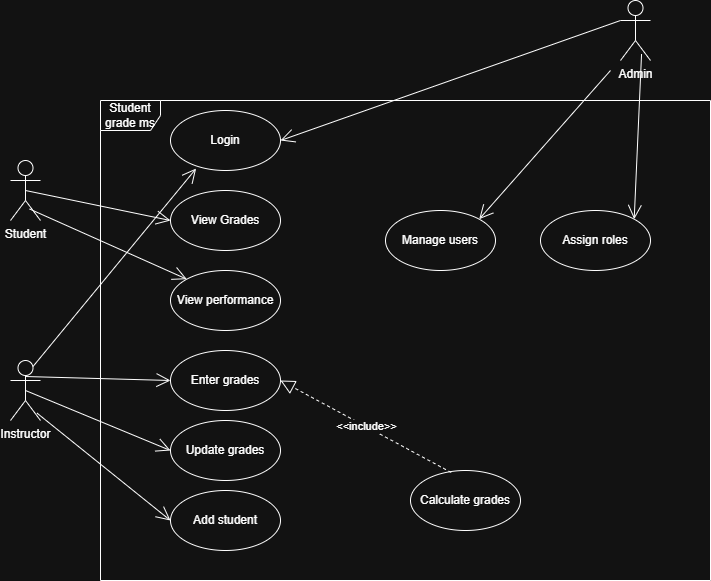

The diagram above was exported from draw.io. Its source (the exported page's mxGraphModel, read from the mxfile embedded in the PNG):
<mxGraphModel dx="1158" dy="1686" grid="1" gridSize="10" guides="1" tooltips="1" connect="1" arrows="1" fold="1" page="1" pageScale="1" pageWidth="850" pageHeight="1100" math="0" shadow="0">
  <root>
    <mxCell id="0" />
    <mxCell id="1" parent="0" />
    <mxCell id="eYa3K46GT_7naZ_G33k2-1" parent="1" style="shape=umlFrame;whiteSpace=wrap;html=1;pointerEvents=0;" value="Student grade ms" vertex="1">
      <mxGeometry height="480" width="610" x="140" y="40" as="geometry" />
    </mxCell>
    <mxCell id="eYa3K46GT_7naZ_G33k2-2" parent="1" style="shape=umlActor;verticalLabelPosition=bottom;verticalAlign=top;html=1;" value="Student" vertex="1">
      <mxGeometry height="60" width="30" x="50" y="100" as="geometry" />
    </mxCell>
    <mxCell id="eYa3K46GT_7naZ_G33k2-3" parent="1" style="shape=umlActor;verticalLabelPosition=bottom;verticalAlign=top;html=1;" value="Instructor" vertex="1">
      <mxGeometry height="60" width="30" x="50" y="300" as="geometry" />
    </mxCell>
    <mxCell id="eYa3K46GT_7naZ_G33k2-4" parent="1" style="shape=umlActor;verticalLabelPosition=bottom;verticalAlign=top;html=1;" value="Admin" vertex="1">
      <mxGeometry height="60" width="30" x="660" y="-60" as="geometry" />
    </mxCell>
    <mxCell id="eYa3K46GT_7naZ_G33k2-7" parent="1" style="ellipse;whiteSpace=wrap;html=1;" value="Login" vertex="1">
      <mxGeometry height="60" width="110" x="210" y="50" as="geometry" />
    </mxCell>
    <mxCell id="eYa3K46GT_7naZ_G33k2-8" parent="1" style="ellipse;whiteSpace=wrap;html=1;" value="View Grades" vertex="1">
      <mxGeometry height="60" width="110" x="210" y="130" as="geometry" />
    </mxCell>
    <mxCell id="eYa3K46GT_7naZ_G33k2-10" parent="1" style="ellipse;whiteSpace=wrap;html=1;" value="Assign roles" vertex="1">
      <mxGeometry height="60" width="110" x="580" y="150" as="geometry" />
    </mxCell>
    <mxCell id="eYa3K46GT_7naZ_G33k2-11" parent="1" style="ellipse;whiteSpace=wrap;html=1;" value="Enter grades" vertex="1">
      <mxGeometry height="60" width="110" x="210" y="290" as="geometry" />
    </mxCell>
    <mxCell id="eYa3K46GT_7naZ_G33k2-12" parent="1" style="ellipse;whiteSpace=wrap;html=1;" value="View performance" vertex="1">
      <mxGeometry height="60" width="110" x="210" y="210" as="geometry" />
    </mxCell>
    <mxCell id="eYa3K46GT_7naZ_G33k2-14" parent="1" style="ellipse;whiteSpace=wrap;html=1;" value="Add student" vertex="1">
      <mxGeometry height="60" width="110" x="210" y="430" as="geometry" />
    </mxCell>
    <mxCell id="eYa3K46GT_7naZ_G33k2-15" parent="1" style="ellipse;whiteSpace=wrap;html=1;" value="Manage users" vertex="1">
      <mxGeometry height="60" width="110" x="425" y="150" as="geometry" />
    </mxCell>
    <mxCell id="eYa3K46GT_7naZ_G33k2-16" parent="1" style="ellipse;whiteSpace=wrap;html=1;" value="Update grades" vertex="1">
      <mxGeometry height="60" width="110" x="210" y="360" as="geometry" />
    </mxCell>
    <mxCell id="eYa3K46GT_7naZ_G33k2-20" edge="1" parent="1" style="endArrow=open;endFill=1;endSize=12;html=1;rounded=0;entryX=1;entryY=0;entryDx=0;entryDy=0;" target="eYa3K46GT_7naZ_G33k2-15" value="">
      <mxGeometry relative="1" width="160" as="geometry">
        <mxPoint x="650" y="10" as="sourcePoint" />
        <mxPoint x="470" y="220" as="targetPoint" />
      </mxGeometry>
    </mxCell>
    <mxCell id="eYa3K46GT_7naZ_G33k2-21" edge="1" parent="1" source="eYa3K46GT_7naZ_G33k2-4" style="endArrow=open;endFill=1;endSize=12;html=1;rounded=0;exitX=0.702;exitY=0.892;exitDx=0;exitDy=0;exitPerimeter=0;entryX=1;entryY=0;entryDx=0;entryDy=0;" target="eYa3K46GT_7naZ_G33k2-10" value="">
      <mxGeometry relative="1" width="160" as="geometry">
        <mxPoint x="310" y="220" as="sourcePoint" />
        <mxPoint x="470" y="220" as="targetPoint" />
      </mxGeometry>
    </mxCell>
    <mxCell id="eYa3K46GT_7naZ_G33k2-23" edge="1" parent="1" source="eYa3K46GT_7naZ_G33k2-2" style="endArrow=open;endFill=1;endSize=12;html=1;rounded=0;exitX=0.5;exitY=0.5;exitDx=0;exitDy=0;exitPerimeter=0;entryX=0;entryY=0.5;entryDx=0;entryDy=0;" target="eYa3K46GT_7naZ_G33k2-8" value="">
      <mxGeometry relative="1" width="160" as="geometry">
        <mxPoint x="310" y="220" as="sourcePoint" />
        <mxPoint x="470" y="220" as="targetPoint" />
      </mxGeometry>
    </mxCell>
    <mxCell id="eYa3K46GT_7naZ_G33k2-24" edge="1" parent="1" source="eYa3K46GT_7naZ_G33k2-2" style="endArrow=open;endFill=1;endSize=12;html=1;rounded=0;exitX=0.635;exitY=0.808;exitDx=0;exitDy=0;exitPerimeter=0;entryX=0;entryY=0;entryDx=0;entryDy=0;" target="eYa3K46GT_7naZ_G33k2-12" value="">
      <mxGeometry relative="1" width="160" as="geometry">
        <mxPoint x="310" y="220" as="sourcePoint" />
        <mxPoint x="470" y="220" as="targetPoint" />
      </mxGeometry>
    </mxCell>
    <mxCell id="eYa3K46GT_7naZ_G33k2-25" edge="1" parent="1" source="eYa3K46GT_7naZ_G33k2-3" style="endArrow=open;endFill=1;endSize=12;html=1;rounded=0;exitX=0.51;exitY=0.267;exitDx=0;exitDy=0;exitPerimeter=0;entryX=0;entryY=0.5;entryDx=0;entryDy=0;" target="eYa3K46GT_7naZ_G33k2-11" value="">
      <mxGeometry relative="1" width="160" as="geometry">
        <mxPoint x="310" y="220" as="sourcePoint" />
        <mxPoint x="460" y="220" as="targetPoint" />
      </mxGeometry>
    </mxCell>
    <mxCell id="eYa3K46GT_7naZ_G33k2-26" edge="1" parent="1" source="eYa3K46GT_7naZ_G33k2-3" style="endArrow=open;endFill=1;endSize=12;html=1;rounded=0;exitX=0.75;exitY=0.1;exitDx=0;exitDy=0;exitPerimeter=0;entryX=0.233;entryY=0.967;entryDx=0;entryDy=0;entryPerimeter=0;" target="eYa3K46GT_7naZ_G33k2-7" value="">
      <mxGeometry relative="1" width="160" as="geometry">
        <mxPoint x="310" y="220" as="sourcePoint" />
        <mxPoint x="470" y="220" as="targetPoint" />
      </mxGeometry>
    </mxCell>
    <mxCell id="eYa3K46GT_7naZ_G33k2-27" edge="1" parent="1" source="eYa3K46GT_7naZ_G33k2-3" style="endArrow=open;endFill=1;endSize=12;html=1;rounded=0;exitX=0.5;exitY=0.5;exitDx=0;exitDy=0;exitPerimeter=0;entryX=0;entryY=0.5;entryDx=0;entryDy=0;" target="eYa3K46GT_7naZ_G33k2-16" value="">
      <mxGeometry relative="1" width="160" as="geometry">
        <mxPoint x="310" y="220" as="sourcePoint" />
        <mxPoint x="470" y="220" as="targetPoint" />
      </mxGeometry>
    </mxCell>
    <mxCell id="eYa3K46GT_7naZ_G33k2-28" edge="1" parent="1" source="eYa3K46GT_7naZ_G33k2-3" style="endArrow=open;endFill=1;endSize=12;html=1;rounded=0;exitX=0.886;exitY=0.878;exitDx=0;exitDy=0;exitPerimeter=0;entryX=0;entryY=0.5;entryDx=0;entryDy=0;" target="eYa3K46GT_7naZ_G33k2-14" value="">
      <mxGeometry relative="1" width="160" as="geometry">
        <mxPoint x="310" y="220" as="sourcePoint" />
        <mxPoint x="470" y="220" as="targetPoint" />
      </mxGeometry>
    </mxCell>
    <mxCell id="eYa3K46GT_7naZ_G33k2-30" edge="1" parent="1" source="eYa3K46GT_7naZ_G33k2-4" style="endArrow=open;endFill=1;endSize=12;html=1;rounded=0;exitX=0;exitY=0.3333333333333333;exitDx=0;exitDy=0;exitPerimeter=0;entryX=1;entryY=0.5;entryDx=0;entryDy=0;" target="eYa3K46GT_7naZ_G33k2-7" value="">
      <mxGeometry relative="1" width="160" as="geometry">
        <mxPoint x="310" y="220" as="sourcePoint" />
        <mxPoint x="470" y="220" as="targetPoint" />
      </mxGeometry>
    </mxCell>
    <mxCell id="eYa3K46GT_7naZ_G33k2-32" parent="1" style="ellipse;whiteSpace=wrap;html=1;" value="Calculate grades" vertex="1">
      <mxGeometry height="60" width="110" x="450" y="410" as="geometry" />
    </mxCell>
    <mxCell id="eYa3K46GT_7naZ_G33k2-35" edge="1" parent="1" source="eYa3K46GT_7naZ_G33k2-32" style="endArrow=block;dashed=1;endFill=0;endSize=12;html=1;rounded=0;exitX=0.37;exitY=0.033;exitDx=0;exitDy=0;exitPerimeter=0;entryX=1;entryY=0.5;entryDx=0;entryDy=0;" target="eYa3K46GT_7naZ_G33k2-11" value="&amp;lt;&amp;lt;include&amp;gt;&amp;gt;">
      <mxGeometry relative="1" width="160" as="geometry">
        <mxPoint x="310" y="220" as="sourcePoint" />
        <mxPoint x="470" y="220" as="targetPoint" />
      </mxGeometry>
    </mxCell>
  </root>
</mxGraphModel>